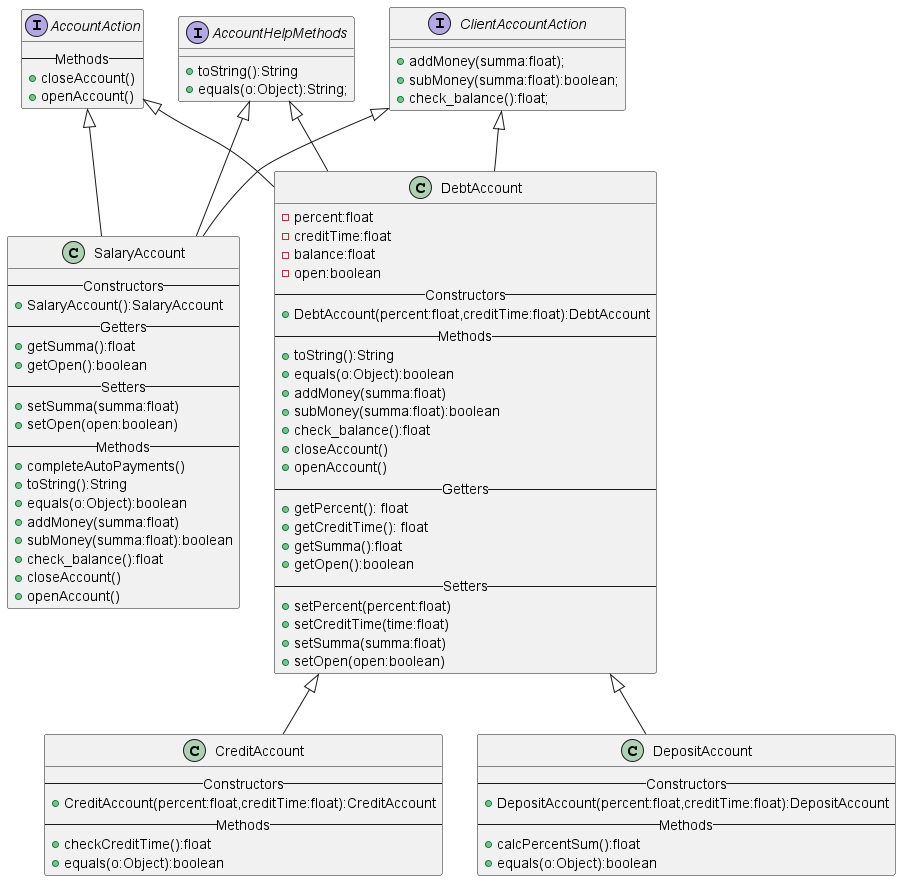

The diagram above was rendered by PlantUML. Its source (embedded in the PNG):
@startuml
'https://plantuml.com/class-diagram

interface AccountAction{
    --Methods--
    +closeAccount()
    +openAccount()
}
interface AccountHelpMethods {
    +toString():String
    +equals(o:Object):String;
}

interface ClientAccountAction {
    +addMoney(summa:float);
    +subMoney(summa:float):boolean;
    +check_balance():float;
}


class SalaryAccount{
    --Constructors--
    +SalaryAccount():SalaryAccount
    --Getters--
    +getSumma():float
    +getOpen():boolean
    --Setters--
    +setSumma(summa:float)
    +setOpen(open:boolean)
    --Methods--
    +completeAutoPayments()
    +toString():String
    +equals(o:Object):boolean
    +addMoney(summa:float)
    +subMoney(summa:float):boolean
    +check_balance():float
    +closeAccount()
    +openAccount()
}
class CreditAccount{
    --Constructors--
    +CreditAccount(percent:float,creditTime:float):CreditAccount
    --Methods--
    +checkCreditTime():float
    +equals(o:Object):boolean
}
class DepositAccount{
    --Constructors--
    +DepositAccount(percent:float,creditTime:float):DepositAccount
    --Methods--
    +calcPercentSum():float
    +equals(o:Object):boolean
}
class DebtAccount{
    -percent:float
    -creditTime:float
    -balance:float
    -open:boolean
    --Constructors--
    +DebtAccount(percent:float,creditTime:float):DebtAccount
    --Methods--
    +toString():String
    +equals(o:Object):boolean
    +addMoney(summa:float)
    +subMoney(summa:float):boolean
    +check_balance():float
    +closeAccount()
    +openAccount()
    --Getters--
    +getPercent(): float
    +getCreditTime(): float
    +getSumma():float
    +getOpen():boolean
    --Setters--
    +setPercent(percent:float)
    +setCreditTime(time:float)
    +setSumma(summa:float)
    +setOpen(open:boolean)
}

ClientAccountAction<|-- DebtAccount
AccountAction<|-- DebtAccount
AccountHelpMethods<|-- DebtAccount

ClientAccountAction<|-- SalaryAccount
AccountAction<|-- SalaryAccount
AccountHelpMethods<|-- SalaryAccount

DebtAccount<|-- CreditAccount
DebtAccount<|-- DepositAccount


@enduml